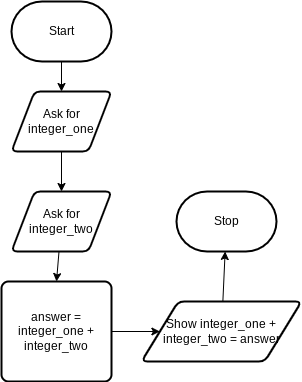

The diagram above was exported from draw.io. Its source (the exported page's mxGraphModel, read from the mxfile embedded in the PNG):
<mxGraphModel dx="755" dy="403" grid="1" gridSize="10" guides="1" tooltips="1" connect="1" arrows="1" fold="1" page="1" pageScale="1" pageWidth="850" pageHeight="1100" math="0" shadow="0">
  <root>
    <mxCell id="0" />
    <mxCell id="1" parent="0" />
    <mxCell id="6" style="edgeStyle=none;html=1;entryX=0.5;entryY=0;entryDx=0;entryDy=0;" parent="1" source="2" target="5" edge="1">
      <mxGeometry relative="1" as="geometry" />
    </mxCell>
    <mxCell id="2" value="Start" style="strokeWidth=2;html=1;shape=mxgraph.flowchart.terminator;whiteSpace=wrap;" parent="1" vertex="1">
      <mxGeometry x="210" y="30" width="100" height="60" as="geometry" />
    </mxCell>
    <mxCell id="3" value="Stop" style="strokeWidth=2;html=1;shape=mxgraph.flowchart.terminator;whiteSpace=wrap;" parent="1" vertex="1">
      <mxGeometry x="375" y="220" width="100" height="60" as="geometry" />
    </mxCell>
    <mxCell id="11" style="edgeStyle=none;html=1;entryX=0.5;entryY=0;entryDx=0;entryDy=0;" parent="1" source="4" target="10" edge="1">
      <mxGeometry relative="1" as="geometry" />
    </mxCell>
    <mxCell id="4" value="Ask for integer_two" style="shape=parallelogram;html=1;strokeWidth=2;perimeter=parallelogramPerimeter;whiteSpace=wrap;rounded=1;arcSize=12;size=0.23;" parent="1" vertex="1">
      <mxGeometry x="210" y="220" width="100" height="60" as="geometry" />
    </mxCell>
    <mxCell id="9" style="edgeStyle=none;html=1;" parent="1" source="5" target="4" edge="1">
      <mxGeometry relative="1" as="geometry" />
    </mxCell>
    <mxCell id="5" value="Ask for integer_one" style="shape=parallelogram;html=1;strokeWidth=2;perimeter=parallelogramPerimeter;whiteSpace=wrap;rounded=1;arcSize=12;size=0.23;" parent="1" vertex="1">
      <mxGeometry x="210" y="120" width="100" height="60" as="geometry" />
    </mxCell>
    <mxCell id="15" style="edgeStyle=none;html=1;entryX=0;entryY=0.5;entryDx=0;entryDy=0;" parent="1" source="10" target="13" edge="1">
      <mxGeometry relative="1" as="geometry" />
    </mxCell>
    <mxCell id="10" value="answer = integer_one + integer_two" style="rounded=1;whiteSpace=wrap;html=1;absoluteArcSize=1;arcSize=14;strokeWidth=2;" parent="1" vertex="1">
      <mxGeometry x="200" y="310" width="110" height="100" as="geometry" />
    </mxCell>
    <mxCell id="16" style="edgeStyle=none;html=1;" parent="1" source="13" target="3" edge="1">
      <mxGeometry relative="1" as="geometry" />
    </mxCell>
    <mxCell id="13" value="Show integer_one + integer_two = answer" style="shape=parallelogram;html=1;strokeWidth=2;perimeter=parallelogramPerimeter;whiteSpace=wrap;rounded=1;arcSize=12;size=0.23;" parent="1" vertex="1">
      <mxGeometry x="340" y="330" width="160" height="60" as="geometry" />
    </mxCell>
  </root>
</mxGraphModel>